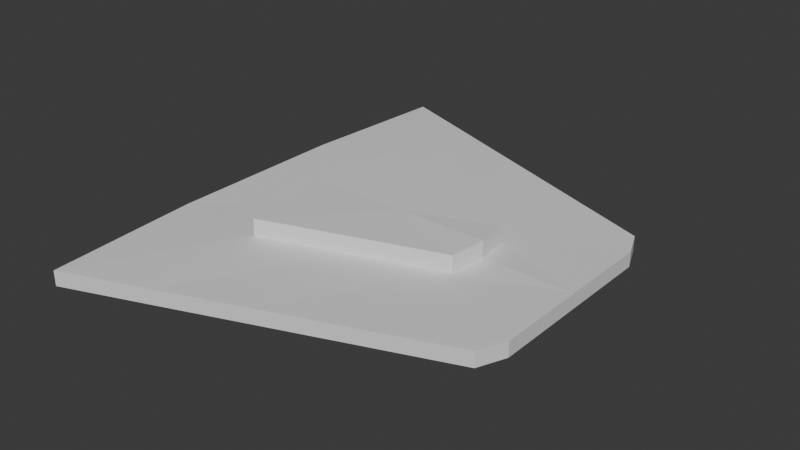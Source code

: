 # Source: ULT.blend  (saved by Blender 5.2.45; exported with 4.5.12 LTS)
import bpy
from mathutils import Matrix  # noqa: F401  (used for matrix-valued properties, if any)

bpy.ops.wm.read_factory_settings(use_empty=True)
scene = bpy.context.scene
scene.name = 'Scene'

# ---- collections
col_collection = bpy.data.collections.new('Collection'); scene.collection.children.link(col_collection)

# ---- materials (node trees are filled in below, after node groups)
mat_material = bpy.data.materials.new('Material')
mat_material.alpha_threshold = 0.0
mat_material.use_backface_culling_lightprobe_volume = False
mat_material.roughness = 0.5
mat_material.line_color = (0.0, 0.0, 0.0, 1.0)

# ---- material node trees
mat_material.use_nodes = True; mat_material.node_tree.nodes.clear()
_N = mat_material.node_tree.nodes; _L = mat_material.node_tree.links
n0 = _N.new('ShaderNodeOutputMaterial'); n0.name = 'Material Output'; n0.location = (200, 100)
n1 = _N.new('ShaderNodeBsdfPrincipled'); n1.name = 'Principled BSDF'; n1.location = (-200, 100)
n1.inputs[10].default_value = 0.005
_L.new(n1.outputs[0], n0.inputs[0])
n0.is_active_output = True

# ---- world
world_world = bpy.data.worlds.new('World'); scene.world = world_world
world_world.use_nodes = True; world_world.node_tree.nodes.clear()
_N = world_world.node_tree.nodes; _L = world_world.node_tree.links
n0 = _N.new('ShaderNodeOutputWorld'); n0.name = 'World Output'; n0.location = (200, 100)
n1 = _N.new('ShaderNodeBackground'); n1.name = 'Background'; n1.location = (-200, 100)
n1.inputs[0].default_value = (0.05088, 0.05088, 0.05088, 1.0)
_L.new(n1.outputs[0], n0.inputs[0])
n0.is_active_output = True
world_world.color = (0.05088, 0.05088, 0.05088)
world_world.sun_shadow_jitter_overblur = 0.0

# ---- meshes
me_cube = bpy.data.meshes.new('Cube')
me_cube.from_pydata([(0.937, -0.6507, 1.0), (-0.937, -1.349, 1.0), (-0.937, -1.349, 5.96e-08), (0.937, -0.6507, 5.96e-08), (1.962e-10, -1.0, 1.0), (1.0, 0.0, 1.0), (-1.0, 0.0, 1.0), (1.0, 0.0, 0.0), (-1.0, 0.0, 0.0), (1.962e-10, -1.0, 5.96e-08), (0.0, 0.0, 1.0), (-0.937, -1.349, 0.5), (-0.4685, -1.175, 1.0), (1.0, -0.5, 1.0), (0.937, -0.6507, 0.5), (0.4685, -0.8253, 1.0), (-1.0, -0.5, 1.0), (1.0, -0.5, 0.0), (1.0, 0.0, 0.5), (-1.0, -0.5, 0.0), (-1.0, 0.0, 0.5), (-0.4685, -1.175, 5.96e-08), (0.4685, -0.8253, 5.96e-08), (1.962e-10, -1.0, 0.5), (6.704e-10, -0.363, 1.0), (0.5, 0.0, 1.0), (-0.5, 0.0, 1.0), (0.4695, -0.1912, 0.8957), (0.4685, -0.8253, 0.5), (-0.4695, -0.5348, 2.241), (-1.0, -0.5, 0.5), (0.4695, -0.1912, 2.033), (-0.5, 0.0, 2.137), (0.5, 0.0, 2.137), (1.0, -0.5, 0.5), (6.704e-10, -0.363, 2.137), (-0.4685, -1.175, 0.5), (-0.4695, -0.5348, 1.104), (0.0, 0.0, 2.137)], [], [(37, 16, 1, 12), (36, 12, 1, 11), (34, 13, 0, 14), (25, 33, 31, 27), (30, 16, 6, 20), (24, 35, 29, 37), (28, 15, 4, 23), (27, 24, 4, 15), (13, 27, 15, 0), (5, 25, 27, 13), (25, 10, 24, 27), (22, 28, 23, 9), (3, 14, 28, 22), (14, 0, 15, 28), (27, 31, 35, 24), (19, 30, 20, 8), (2, 11, 30, 19), (11, 1, 16, 30), (26, 37, 29, 32), (17, 34, 14, 3), (7, 18, 34, 17), (18, 5, 13, 34), (21, 36, 11, 2), (9, 23, 36, 21), (23, 4, 12, 36), (24, 37, 12, 4), (10, 26, 37, 24), (26, 6, 16, 37), (17, 3, 22, 9, 21, 2, 19, 8, 7), (32, 29, 35, 31, 33, 38)])
_uv = me_cube.uv_layers.new(name='UVMap')
_uv.uv.foreach_set('vector', [0.8125, 0.6875, 0.875, 0.6875, 0.875, 0.75, 0.8125, 0.75, 0.5625, 0.9375, 0.625, 0.9375, 0.625, 1.0, 0.5625, 1.0, 0.5625, 0.6875, 0.625, 0.6875, 0.625, 0.75, 0.5625, 0.75, 0.6875, 0.625, 0.6875, 0.625, 0.6875, 0.6875, 0.6875, 0.6875, 0.5625, 0.0625, 0.625, 0.0625, 0.625, 0.125, 0.5625, 0.125, 0.75, 0.6875, 0.75, 0.6875, 0.8125, 0.6875, 0.8125, 0.6875, 0.5625, 0.8125, 0.625, 0.8125, 0.625, 0.875, 0.5625, 0.875, 0.6875, 0.6875, 0.75, 0.6875, 0.75, 0.75, 0.6875, 0.75, 0.625, 0.6875, 0.6875, 0.6875, 0.6875, 0.75, 0.625, 0.75, 0.625, 0.625, 0.6875, 0.625, 0.6875, 0.6875, 0.625, 0.6875, 0.6875, 0.625, 0.75, 0.625, 0.75, 0.6875, 0.6875, 0.6875, 0.5, 0.8125, 0.5625, 0.8125, 0.5625, 0.875, 0.5, 0.875, 0.5, 0.75, 0.5625, 0.75, 0.5625, 0.8125, 0.5, 0.8125, 0.5625, 0.75, 0.625, 0.75, 0.625, 0.8125, 0.5625, 0.8125, 0.6875, 0.6875, 0.6875, 0.6875, 0.75, 0.6875, 0.75, 0.6875, 0.5, 0.0625, 0.5625, 0.0625, 0.5625, 0.125, 0.5, 0.125, 0.5, 0.0, 0.5625, 0.0, 0.5625, 0.0625, 0.5, 0.0625, 0.5625, 0.0, 0.625, 0.0, 0.625, 0.0625, 0.5625, 0.0625, 0.8125, 0.625, 0.8125, 0.6875, 0.8125, 0.6875, 0.8125, 0.625, 0.5, 0.6875, 0.5625, 0.6875, 0.5625, 0.75, 0.5, 0.75, 0.5, 0.625, 0.5625, 0.625, 0.5625, 0.6875, 0.5, 0.6875, 0.5625, 0.625, 0.625, 0.625, 0.625, 0.6875, 0.5625, 0.6875, 0.5, 0.9375, 0.5625, 0.9375, 0.5625, 1.0, 0.5, 1.0, 0.5, 0.875, 0.5625, 0.875, 0.5625, 0.9375, 0.5, 0.9375, 0.5625, 0.875, 0.625, 0.875, 0.625, 0.9375, 0.5625, 0.9375, 0.75, 0.6875, 0.8125, 0.6875, 0.8125, 0.75, 0.75, 0.75, 0.75, 0.625, 0.8125, 0.625, 0.8125, 0.6875, 0.75, 0.6875, 0.8125, 0.625, 0.875, 0.625, 0.875, 0.6875, 0.8125, 0.6875, 0.5, 0.6875, 0.5, 0.75, 0.5, 0.8125, 0.5, 0.875, 0.5, 0.9375, 0.5, 0.0, 0.5, 0.0625, 0.5, 0.125, 0.5, 0.625, 0.0, 0.0, 0.0, 0.0, 0.0, 0.0, 0.0, 0.0, 0.0, 0.0, 0.0, 0.0])
me_cube.materials.append(mat_material)
me_cube.use_mirror_vertex_groups = False
me_cube.update()

# ---- objects
ob_cube = bpy.data.objects.new('Cube', me_cube)

# ---- transforms, parenting, visibility, modifiers, constraints
ob_cube.location = (0.0, 0.0, 0.0)
ob_cube.scale = (2.552, 2.552, 0.2096)
ob_cube.lock_rotations_4d = False
ob_cube.empty_display_type = 'ARROWS'
ob_cube.lineart.crease_threshold = 0.0
_m = ob_cube.modifiers.new('ミラー', 'MIRROR')
_m.use_axis = (False, True, False)

# ---- collection membership
col_collection.objects.link(ob_cube)

# ---- scene / render settings (as saved in the file)
scene.frame_start = 1; scene.frame_end = 250; scene.frame_set(1)
scene.render.engine = 'BLENDER_EEVEE_NEXT'
scene.render.bake_bias = 0.0
scene.render.bake_samples = 0
scene.render.compositor_device = 'GPU'
scene.eevee.use_volume_custom_range = False
scene.eevee.fast_gi_thickness_near = 0.1
scene.eevee.fast_gi_thickness_far = 0.0
scene.eevee.ray_tracing_options.screen_trace_thickness = 0.1
bpy.context.view_layer.update()

# ---- added for rendering (the .blend has no active camera and no usable light): camera, sun
cam_auto = bpy.data.cameras.new('AutoCamera')
cam_auto.lens = 50.0
cam_auto.sensor_width = 36.0
cam_auto.clip_end = 1000.0
ob_auto_camera = bpy.data.objects.new('AutoCamera', cam_auto)
scene.collection.objects.link(ob_auto_camera)
ob_auto_camera.location = (7.94416, -9.53299, 6.59022)
ob_auto_camera.rotation_euler = (1.09748, -7.21219e-08, 0.694738)
scene.camera = ob_auto_camera
light_auto_sun = bpy.data.lights.new('AutoSun', 'SUN')
light_auto_sun.energy = 3.0
light_auto_sun.angle = 0.0523599
ob_auto_sun = bpy.data.objects.new('AutoSun', light_auto_sun)
scene.collection.objects.link(ob_auto_sun)
ob_auto_sun.rotation_euler = (0.872665, 0.174533, 0.523599)
bpy.context.view_layer.update()
